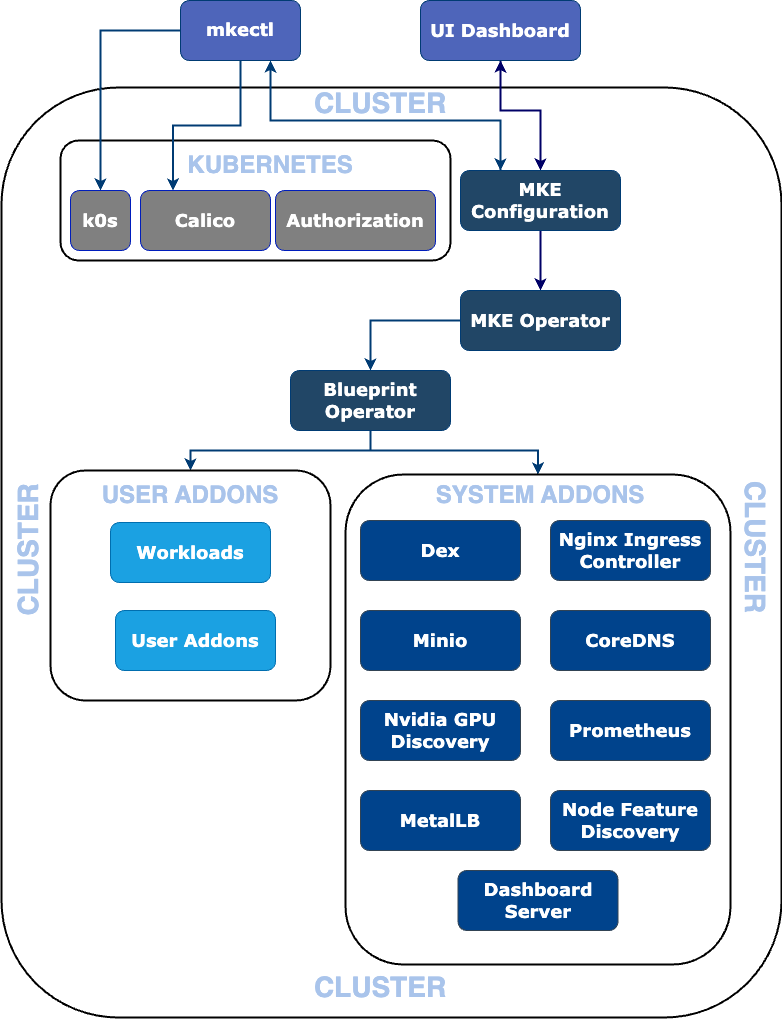

The diagram above was exported from draw.io. Its source (the exported page's mxGraphModel, read from the mxfile embedded in the PNG):
<mxGraphModel dx="1981" dy="1025" grid="1" gridSize="10" guides="1" tooltips="1" connect="1" arrows="1" fold="1" page="1" pageScale="1" pageWidth="850" pageHeight="1100" math="0" shadow="0">
  <root>
    <mxCell id="0" />
    <mxCell id="1" parent="0" />
    <mxCell id="gCYPMBSFrdrscRyorGjN-5" value="" style="rounded=1;whiteSpace=wrap;html=1;strokeWidth=2;" parent="1" vertex="1">
      <mxGeometry x="21" y="127" width="780" height="930" as="geometry" />
    </mxCell>
    <mxCell id="gCYPMBSFrdrscRyorGjN-6" value="" style="rounded=1;whiteSpace=wrap;html=1;fontSize=18;fontStyle=1;strokeWidth=2;" parent="1" vertex="1">
      <mxGeometry x="80" y="180" width="390" height="120" as="geometry" />
    </mxCell>
    <mxCell id="gCYPMBSFrdrscRyorGjN-37" style="edgeStyle=orthogonalEdgeStyle;rounded=0;orthogonalLoop=1;jettySize=auto;html=1;exitX=0.5;exitY=1;exitDx=0;exitDy=0;entryX=0.5;entryY=0;entryDx=0;entryDy=0;fontSize=18;fontStyle=1;strokeWidth=2;strokeColor=#000066;fontColor=#000066;" parent="1" source="gCYPMBSFrdrscRyorGjN-2" target="gCYPMBSFrdrscRyorGjN-13" edge="1">
      <mxGeometry relative="1" as="geometry">
        <Array as="points">
          <mxPoint x="520" y="150" />
          <mxPoint x="560" y="150" />
        </Array>
      </mxGeometry>
    </mxCell>
    <mxCell id="gCYPMBSFrdrscRyorGjN-2" value="&lt;font style=&quot;color: rgb(255, 255, 255);&quot;&gt;UI Dashboard&lt;/font&gt;" style="rounded=1;whiteSpace=wrap;html=1;hachureGap=4;fontFamily=Verdana;fillColor=light-dark(#4E65BA,#96C9F9);strokeColor=#003B73;fontColor=light-dark(#FFFFFF,#EDEDED);fontSize=18;fontStyle=1" parent="1" vertex="1">
      <mxGeometry x="440" y="40" width="160" height="60" as="geometry" />
    </mxCell>
    <mxCell id="gCYPMBSFrdrscRyorGjN-34" style="edgeStyle=orthogonalEdgeStyle;rounded=0;orthogonalLoop=1;jettySize=auto;html=1;entryX=0.25;entryY=0;entryDx=0;entryDy=0;strokeColor=#003B73;fontSize=18;fontStyle=1;strokeWidth=2;" parent="1" source="gCYPMBSFrdrscRyorGjN-4" target="gCYPMBSFrdrscRyorGjN-10" edge="1">
      <mxGeometry relative="1" as="geometry" />
    </mxCell>
    <mxCell id="gCYPMBSFrdrscRyorGjN-35" style="edgeStyle=orthogonalEdgeStyle;rounded=0;orthogonalLoop=1;jettySize=auto;html=1;strokeColor=#003B73;fontSize=18;fontStyle=1;strokeWidth=2;" parent="1" source="gCYPMBSFrdrscRyorGjN-4" target="gCYPMBSFrdrscRyorGjN-9" edge="1">
      <mxGeometry relative="1" as="geometry" />
    </mxCell>
    <mxCell id="gCYPMBSFrdrscRyorGjN-4" value="&lt;font face=&quot;Verdana&quot; style=&quot;color: rgb(255, 255, 255);&quot;&gt;mkectl&lt;/font&gt;" style="rounded=1;whiteSpace=wrap;html=1;hachureGap=4;fontFamily=Architects Daughter;fontSource=https%3A%2F%2Ffonts.googleapis.com%2Fcss%3Ffamily%3DArchitects%2BDaughter;fillColor=light-dark(#4E65BA,#96C9F9);strokeColor=#003B73;fontSize=18;fontStyle=1" parent="1" vertex="1">
      <mxGeometry x="200" y="40" width="120" height="60" as="geometry" />
    </mxCell>
    <mxCell id="gCYPMBSFrdrscRyorGjN-7" value="&lt;b&gt;&lt;font style=&quot;font-size: 28px; color: rgb(169, 196, 235);&quot;&gt;CLUSTER&lt;/font&gt;&lt;/b&gt;" style="text;html=1;align=center;verticalAlign=middle;whiteSpace=wrap;rounded=0;rotation=270;" parent="1" vertex="1">
      <mxGeometry x="-337.5" y="567.5" width="770" height="45" as="geometry" />
    </mxCell>
    <mxCell id="gCYPMBSFrdrscRyorGjN-8" value="&lt;span&gt;&lt;font style=&quot;color: rgb(169, 196, 235);&quot;&gt;KUBERNETES&lt;/font&gt;&lt;/span&gt;" style="text;html=1;align=center;verticalAlign=middle;whiteSpace=wrap;rounded=0;fontSize=24;fontStyle=1" parent="1" vertex="1">
      <mxGeometry x="260" y="190" width="60" height="30" as="geometry" />
    </mxCell>
    <mxCell id="gCYPMBSFrdrscRyorGjN-9" value="k0s" style="rounded=1;whiteSpace=wrap;html=1;hachureGap=4;fontFamily=Verdana;fillColor=#808080;strokeColor=#001DBC;fontColor=#ffffff;fontSize=18;fontStyle=1" parent="1" vertex="1">
      <mxGeometry x="90" y="230" width="60" height="60" as="geometry" />
    </mxCell>
    <mxCell id="gCYPMBSFrdrscRyorGjN-10" value="Calico" style="rounded=1;whiteSpace=wrap;html=1;hachureGap=4;fontFamily=Verdana;fillColor=#808080;strokeColor=#001DBC;fontColor=#ffffff;fontSize=18;fontStyle=1" parent="1" vertex="1">
      <mxGeometry x="160" y="230" width="130" height="60" as="geometry" />
    </mxCell>
    <mxCell id="gCYPMBSFrdrscRyorGjN-11" value="Authorization" style="rounded=1;whiteSpace=wrap;html=1;hachureGap=4;fontFamily=Verdana;fillColor=#808080;strokeColor=#001DBC;fontColor=#ffffff;fontSize=18;fontStyle=1" parent="1" vertex="1">
      <mxGeometry x="295" y="230" width="160" height="60" as="geometry" />
    </mxCell>
    <mxCell id="gCYPMBSFrdrscRyorGjN-39" style="edgeStyle=orthogonalEdgeStyle;rounded=0;orthogonalLoop=1;jettySize=auto;html=1;exitX=0.25;exitY=0;exitDx=0;exitDy=0;jumpStyle=sharp;strokeColor=#003B73;fontSize=18;fontStyle=1;strokeWidth=2;" parent="1" source="gCYPMBSFrdrscRyorGjN-13" edge="1">
      <mxGeometry relative="1" as="geometry">
        <mxPoint x="290" y="100" as="targetPoint" />
        <Array as="points">
          <mxPoint x="520" y="160" />
          <mxPoint x="290" y="160" />
        </Array>
      </mxGeometry>
    </mxCell>
    <mxCell id="2" style="edgeStyle=none;html=1;strokeWidth=2;strokeColor=#000066;" edge="1" parent="1" target="gCYPMBSFrdrscRyorGjN-14">
      <mxGeometry relative="1" as="geometry">
        <mxPoint x="560" y="270" as="sourcePoint" />
      </mxGeometry>
    </mxCell>
    <mxCell id="4" style="edgeStyle=none;html=1;entryX=0.5;entryY=1;entryDx=0;entryDy=0;fontColor=#000066;strokeWidth=2;strokeColor=#000066;" edge="1" parent="1" target="gCYPMBSFrdrscRyorGjN-2">
      <mxGeometry relative="1" as="geometry">
        <mxPoint x="520" y="150" as="sourcePoint" />
        <Array as="points">
          <mxPoint x="520" y="150" />
        </Array>
      </mxGeometry>
    </mxCell>
    <mxCell id="gCYPMBSFrdrscRyorGjN-13" value="MKE Configuration" style="rounded=1;whiteSpace=wrap;html=1;hachureGap=4;fontFamily=Verdana;fillColor=light-dark(#214666, #96c9f9);strokeColor=#003B73;fontColor=#FFFFFF;fontSize=18;fontStyle=1" parent="1" vertex="1">
      <mxGeometry x="480" y="210" width="160" height="60" as="geometry" />
    </mxCell>
    <mxCell id="gCYPMBSFrdrscRyorGjN-44" style="edgeStyle=orthogonalEdgeStyle;rounded=0;orthogonalLoop=1;jettySize=auto;html=1;strokeColor=#003B73;fontSize=18;fontStyle=1;strokeWidth=2;" parent="1" source="gCYPMBSFrdrscRyorGjN-14" target="gCYPMBSFrdrscRyorGjN-15" edge="1">
      <mxGeometry relative="1" as="geometry" />
    </mxCell>
    <mxCell id="gCYPMBSFrdrscRyorGjN-14" value="MKE Operator" style="rounded=1;whiteSpace=wrap;html=1;hachureGap=4;fontFamily=Verdana;fillColor=light-dark(#214666, #96c9f9);strokeColor=#003B73;fontColor=#FFFFFF;fontSize=18;fontStyle=1" parent="1" vertex="1">
      <mxGeometry x="480" y="330" width="160" height="60" as="geometry" />
    </mxCell>
    <mxCell id="gCYPMBSFrdrscRyorGjN-46" style="edgeStyle=orthogonalEdgeStyle;rounded=0;orthogonalLoop=1;jettySize=auto;html=1;entryX=0.5;entryY=0;entryDx=0;entryDy=0;strokeColor=#003B73;fontSize=18;fontStyle=1;strokeWidth=2;" parent="1" source="gCYPMBSFrdrscRyorGjN-15" target="gCYPMBSFrdrscRyorGjN-16" edge="1">
      <mxGeometry relative="1" as="geometry">
        <Array as="points">
          <mxPoint x="390" y="490" />
          <mxPoint x="558" y="490" />
        </Array>
      </mxGeometry>
    </mxCell>
    <mxCell id="gCYPMBSFrdrscRyorGjN-47" style="edgeStyle=orthogonalEdgeStyle;rounded=0;orthogonalLoop=1;jettySize=auto;html=1;entryX=0.5;entryY=0;entryDx=0;entryDy=0;strokeColor=#003B73;fontSize=18;fontStyle=1;strokeWidth=2;" parent="1" source="gCYPMBSFrdrscRyorGjN-15" target="gCYPMBSFrdrscRyorGjN-17" edge="1">
      <mxGeometry relative="1" as="geometry">
        <Array as="points">
          <mxPoint x="390" y="490" />
          <mxPoint x="210" y="490" />
        </Array>
      </mxGeometry>
    </mxCell>
    <mxCell id="gCYPMBSFrdrscRyorGjN-15" value="Blueprint Operator" style="rounded=1;whiteSpace=wrap;html=1;hachureGap=4;fontFamily=Verdana;fillColor=light-dark(#214666, #96c9f9);strokeColor=#003B73;fontColor=#FFFFFF;fontSize=18;fontStyle=1" parent="1" vertex="1">
      <mxGeometry x="310" y="410" width="160" height="60" as="geometry" />
    </mxCell>
    <mxCell id="gCYPMBSFrdrscRyorGjN-16" value="" style="rounded=1;whiteSpace=wrap;html=1;strokeWidth=2;" parent="1" vertex="1">
      <mxGeometry x="365" y="514" width="385" height="490" as="geometry" />
    </mxCell>
    <mxCell id="gCYPMBSFrdrscRyorGjN-17" value="" style="rounded=1;whiteSpace=wrap;html=1;fontSize=18;fontStyle=1;strokeWidth=2;" parent="1" vertex="1">
      <mxGeometry x="70" y="510" width="280" height="230" as="geometry" />
    </mxCell>
    <mxCell id="gCYPMBSFrdrscRyorGjN-19" value="Workloads" style="rounded=1;whiteSpace=wrap;html=1;hachureGap=4;fontFamily=Verdana;fillColor=#1ba1e2;strokeColor=#006EAF;fontColor=#ffffff;fontSize=18;fontStyle=1" parent="1" vertex="1">
      <mxGeometry x="130" y="562" width="160" height="60" as="geometry" />
    </mxCell>
    <mxCell id="gCYPMBSFrdrscRyorGjN-20" value="User Addons" style="rounded=1;whiteSpace=wrap;html=1;hachureGap=4;fontFamily=Verdana;fillColor=#1ba1e2;strokeColor=#006EAF;fontColor=#ffffff;fontSize=18;fontStyle=1" parent="1" vertex="1">
      <mxGeometry x="135" y="650" width="160" height="60" as="geometry" />
    </mxCell>
    <mxCell id="gCYPMBSFrdrscRyorGjN-21" value="&lt;span&gt;&lt;font style=&quot;color: rgb(169, 196, 235);&quot;&gt;USER ADDONS&lt;/font&gt;&lt;/span&gt;" style="text;html=1;align=center;verticalAlign=middle;whiteSpace=wrap;rounded=0;fontSize=24;fontStyle=1" parent="1" vertex="1">
      <mxGeometry x="80" y="520" width="260" height="30" as="geometry" />
    </mxCell>
    <mxCell id="gCYPMBSFrdrscRyorGjN-22" value="Dex" style="rounded=1;whiteSpace=wrap;html=1;hachureGap=4;fontFamily=Verdana;fillColor=#00438C;strokeColor=#314354;fontColor=#ffffff;fontSize=18;fontStyle=1" parent="1" vertex="1">
      <mxGeometry x="380" y="560" width="160" height="60" as="geometry" />
    </mxCell>
    <mxCell id="gCYPMBSFrdrscRyorGjN-23" value="&lt;span&gt;&lt;font style=&quot;color: rgb(169, 196, 235);&quot;&gt;SYSTEM ADDONS&lt;/font&gt;&lt;/span&gt;" style="text;html=1;align=center;verticalAlign=middle;whiteSpace=wrap;rounded=0;fontSize=24;fontStyle=1" parent="1" vertex="1">
      <mxGeometry x="390" y="520" width="340" height="30" as="geometry" />
    </mxCell>
    <mxCell id="gCYPMBSFrdrscRyorGjN-24" value="Nginx Ingress Controller" style="rounded=1;whiteSpace=wrap;html=1;hachureGap=4;fontFamily=Verdana;fillColor=#00438C;strokeColor=#314354;fontColor=#ffffff;fontSize=18;fontStyle=1" parent="1" vertex="1">
      <mxGeometry x="570" y="560" width="160" height="60" as="geometry" />
    </mxCell>
    <mxCell id="gCYPMBSFrdrscRyorGjN-25" value="Minio" style="rounded=1;whiteSpace=wrap;html=1;hachureGap=4;fontFamily=Verdana;fillColor=#00438C;strokeColor=#314354;fontColor=#ffffff;fontSize=18;fontStyle=1" parent="1" vertex="1">
      <mxGeometry x="380" y="650" width="160" height="60" as="geometry" />
    </mxCell>
    <mxCell id="gCYPMBSFrdrscRyorGjN-26" value="CoreDNS" style="rounded=1;whiteSpace=wrap;html=1;hachureGap=4;fontFamily=Verdana;fillColor=#00438C;strokeColor=#314354;fontColor=#ffffff;fontSize=18;fontStyle=1" parent="1" vertex="1">
      <mxGeometry x="570" y="650" width="160" height="60" as="geometry" />
    </mxCell>
    <mxCell id="gCYPMBSFrdrscRyorGjN-27" value="Nvidia GPU Discovery" style="rounded=1;whiteSpace=wrap;html=1;hachureGap=4;fontFamily=Verdana;fillColor=#00438C;strokeColor=#314354;fontColor=#ffffff;fontSize=18;fontStyle=1" parent="1" vertex="1">
      <mxGeometry x="380" y="740" width="160" height="60" as="geometry" />
    </mxCell>
    <mxCell id="gCYPMBSFrdrscRyorGjN-29" value="MetalLB" style="rounded=1;whiteSpace=wrap;html=1;hachureGap=4;fontFamily=Verdana;fillColor=#00438C;strokeColor=#314354;fontColor=#ffffff;fontSize=18;fontStyle=1" parent="1" vertex="1">
      <mxGeometry x="380" y="830" width="160" height="60" as="geometry" />
    </mxCell>
    <mxCell id="gCYPMBSFrdrscRyorGjN-30" value="Node Feature Discovery" style="rounded=1;whiteSpace=wrap;html=1;hachureGap=4;fontFamily=Verdana;fillColor=#00438C;strokeColor=#314354;fontColor=#ffffff;fontSize=18;fontStyle=1" parent="1" vertex="1">
      <mxGeometry x="570" y="830" width="160" height="60" as="geometry" />
    </mxCell>
    <mxCell id="gCYPMBSFrdrscRyorGjN-32" value="Prometheus" style="rounded=1;whiteSpace=wrap;html=1;hachureGap=4;fontFamily=Verdana;fillColor=#00438C;strokeColor=#314354;fontColor=#ffffff;fontSize=18;fontStyle=1" parent="1" vertex="1">
      <mxGeometry x="570" y="740" width="160" height="60" as="geometry" />
    </mxCell>
    <mxCell id="gCYPMBSFrdrscRyorGjN-33" value="Dashboard Server" style="rounded=1;whiteSpace=wrap;html=1;hachureGap=4;fontFamily=Verdana;fillColor=#00438C;strokeColor=#314354;fontColor=#ffffff;fontSize=18;fontStyle=1" parent="1" vertex="1">
      <mxGeometry x="477.5" y="910" width="160" height="60" as="geometry" />
    </mxCell>
    <mxCell id="gCYPMBSFrdrscRyorGjN-41" value="" style="endArrow=classic;html=1;rounded=0;strokeColor=#003B73;entryX=0.25;entryY=0;entryDx=0;entryDy=0;fontSize=18;fontStyle=1;strokeWidth=2;" parent="1" target="gCYPMBSFrdrscRyorGjN-13" edge="1">
      <mxGeometry width="50" height="50" relative="1" as="geometry">
        <mxPoint x="520" y="160" as="sourcePoint" />
        <mxPoint x="520" y="190" as="targetPoint" />
      </mxGeometry>
    </mxCell>
    <mxCell id="osuRwjr1C-5BSjBr25Pu-2" value="&lt;b&gt;&lt;font style=&quot;font-size: 28px; color: rgb(169, 196, 235);&quot;&gt;CLUSTER&lt;/font&gt;&lt;/b&gt;" style="text;html=1;align=center;verticalAlign=middle;whiteSpace=wrap;rounded=0;rotation=90;" parent="1" vertex="1">
      <mxGeometry x="390" y="564.5" width="770" height="45" as="geometry" />
    </mxCell>
    <mxCell id="osuRwjr1C-5BSjBr25Pu-3" value="&lt;b&gt;&lt;font style=&quot;font-size: 28px; color: rgb(169, 196, 235);&quot;&gt;CLUSTER&lt;/font&gt;&lt;/b&gt;" style="text;html=1;align=center;verticalAlign=middle;whiteSpace=wrap;rounded=0;rotation=0;" parent="1" vertex="1">
      <mxGeometry x="260" y="120" width="280" height="45" as="geometry" />
    </mxCell>
    <mxCell id="osuRwjr1C-5BSjBr25Pu-5" value="&lt;b&gt;&lt;font style=&quot;color: rgb(255, 255, 255); font-size: 28px;&quot;&gt;CLUSTER&lt;/font&gt;&lt;/b&gt;" style="text;html=1;align=center;verticalAlign=middle;whiteSpace=wrap;rounded=0;rotation=0;" parent="1" vertex="1">
      <mxGeometry x="260" y="1005" width="280" height="45" as="geometry" />
    </mxCell>
    <mxCell id="lSYEr90pey4mpae2pA_F-2" value="&lt;b&gt;&lt;font style=&quot;font-size: 28px; color: rgb(169, 196, 235);&quot;&gt;CLUSTER&lt;/font&gt;&lt;/b&gt;" style="text;html=1;align=center;verticalAlign=middle;whiteSpace=wrap;rounded=0;rotation=0;" parent="1" vertex="1">
      <mxGeometry x="260" y="1004" width="280" height="45" as="geometry" />
    </mxCell>
  </root>
</mxGraphModel>